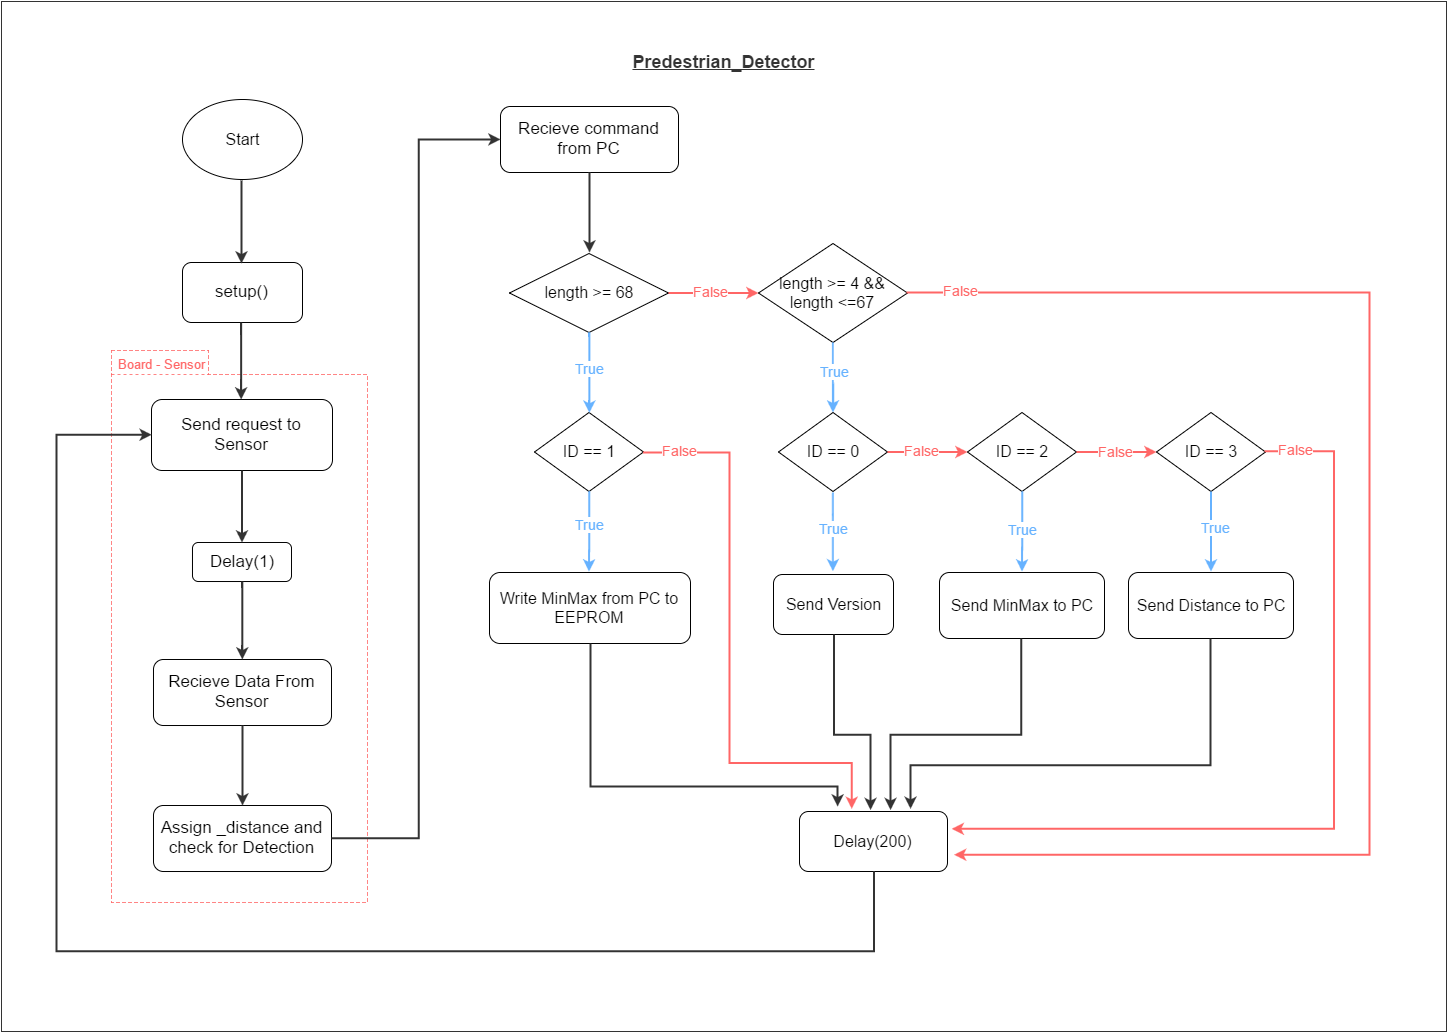

The diagram above was exported from draw.io. Its source (the exported page's mxGraphModel, read from the mxfile embedded in the PNG):
<mxGraphModel dx="2953" dy="4205" grid="1" gridSize="10" guides="1" tooltips="1" connect="1" arrows="1" fold="1" page="1" pageScale="1.5" pageWidth="850" pageHeight="1100" math="0" shadow="0">
  <root>
    <mxCell id="0" style=";html=1;" />
    <mxCell id="1" style=";html=1;" parent="0" />
    <mxCell id="5f44e757d2cde58b-162" value="" style="shape=folder;fontStyle=1;spacingTop=10;tabWidth=97;tabHeight=24;tabPosition=left;html=1;fillColor=none;dashed=1;strokeWidth=1;perimeterSpacing=1;opacity=80;strokeColor=#FF6666;" vertex="1" parent="1">
      <mxGeometry x="-125" y="-2821" width="256" height="552" as="geometry" />
    </mxCell>
    <mxCell id="702f9e65ea748608-1" value="" style="whiteSpace=wrap;html=1;strokeColor=#333333;strokeWidth=1;fillColor=none;fontColor=#FF6666;" vertex="1" parent="1">
      <mxGeometry x="-235" y="-3170" width="1445" height="1030" as="geometry" />
    </mxCell>
    <mxCell id="5f44e757d2cde58b-66" value="&lt;font style=&quot;font-size: 16px&quot;&gt;Start&lt;/font&gt;" style="ellipse;whiteSpace=wrap;html=1;" vertex="1" parent="1">
      <mxGeometry x="-54" y="-3072" width="120" height="80" as="geometry" />
    </mxCell>
    <mxCell id="5f44e757d2cde58b-67" value="&lt;font style=&quot;font-size: 17px&quot;&gt;setup()&lt;/font&gt;" style="rounded=1;whiteSpace=wrap;html=1;" vertex="1" parent="1">
      <mxGeometry x="-54" y="-2909" width="120" height="60" as="geometry" />
    </mxCell>
    <mxCell id="5f44e757d2cde58b-77" value="&lt;font style=&quot;font-size: 17px&quot;&gt;Send request to Sensor&lt;/font&gt;" style="rounded=1;whiteSpace=wrap;html=1;" vertex="1" parent="1">
      <mxGeometry x="-85" y="-2772" width="181" height="71" as="geometry" />
    </mxCell>
    <mxCell id="5f44e757d2cde58b-76" value="" style="endArrow=classic;html=1;strokeWidth=2;strokeColor=#333333;" edge="1" parent="1">
      <mxGeometry width="50" height="50" relative="1" as="geometry">
        <mxPoint x="5" y="-2991" as="sourcePoint" />
        <mxPoint x="5" y="-2908" as="targetPoint" />
      </mxGeometry>
    </mxCell>
    <mxCell id="5f44e757d2cde58b-79" value="&lt;font style=&quot;font-size: 17px&quot;&gt;Delay(1)&lt;/font&gt;" style="rounded=1;whiteSpace=wrap;html=1;" vertex="1" parent="1">
      <mxGeometry x="-44" y="-2629" width="99" height="39" as="geometry" />
    </mxCell>
    <mxCell id="5f44e757d2cde58b-78" value="" style="edgeStyle=orthogonalEdgeStyle;rounded=0;html=1;jettySize=auto;orthogonalLoop=1;strokeWidth=2;strokeColor=#333333;" edge="1" parent="1" source="5f44e757d2cde58b-67" target="5f44e757d2cde58b-77">
      <mxGeometry relative="1" as="geometry">
        <Array as="points">
          <mxPoint x="5" y="-2828" />
          <mxPoint x="5" y="-2828" />
        </Array>
      </mxGeometry>
    </mxCell>
    <mxCell id="5f44e757d2cde58b-81" value="&lt;font style=&quot;font-size: 17px&quot;&gt;Recieve Data From Sensor&lt;/font&gt;" style="rounded=1;whiteSpace=wrap;html=1;" vertex="1" parent="1">
      <mxGeometry x="-83" y="-2512" width="178" height="66" as="geometry" />
    </mxCell>
    <mxCell id="5f44e757d2cde58b-80" value="" style="edgeStyle=orthogonalEdgeStyle;rounded=0;html=1;jettySize=auto;orthogonalLoop=1;strokeWidth=2;strokeColor=#333333;" edge="1" parent="1" source="5f44e757d2cde58b-77" target="5f44e757d2cde58b-79">
      <mxGeometry relative="1" as="geometry" />
    </mxCell>
    <mxCell id="5f44e757d2cde58b-83" value="&lt;font style=&quot;font-size: 17px&quot;&gt;Assign _distance and check for Detection&lt;/font&gt;" style="rounded=1;whiteSpace=wrap;html=1;" vertex="1" parent="1">
      <mxGeometry x="-83" y="-2366" width="178" height="66" as="geometry" />
    </mxCell>
    <mxCell id="5f44e757d2cde58b-82" value="" style="edgeStyle=orthogonalEdgeStyle;rounded=0;html=1;jettySize=auto;orthogonalLoop=1;strokeWidth=2;strokeColor=#333333;" edge="1" parent="1" source="5f44e757d2cde58b-79" target="5f44e757d2cde58b-81">
      <mxGeometry relative="1" as="geometry">
        <Array as="points">
          <mxPoint x="6" y="-2533" />
          <mxPoint x="6" y="-2533" />
        </Array>
      </mxGeometry>
    </mxCell>
    <mxCell id="5f44e757d2cde58b-85" value="&lt;font style=&quot;font-size: 17px&quot;&gt;Recieve command from PC&lt;/font&gt;" style="rounded=1;whiteSpace=wrap;html=1;" vertex="1" parent="1">
      <mxGeometry x="264" y="-3065" width="178" height="66" as="geometry" />
    </mxCell>
    <mxCell id="5f44e757d2cde58b-84" value="" style="edgeStyle=orthogonalEdgeStyle;rounded=0;html=1;jettySize=auto;orthogonalLoop=1;strokeWidth=2;strokeColor=#333333;" edge="1" parent="1" source="5f44e757d2cde58b-81" target="5f44e757d2cde58b-83">
      <mxGeometry relative="1" as="geometry" />
    </mxCell>
    <mxCell id="5f44e757d2cde58b-86" value="" style="edgeStyle=orthogonalEdgeStyle;rounded=0;html=1;jettySize=auto;orthogonalLoop=1;strokeWidth=2;strokeColor=#333333;" edge="1" parent="1" source="5f44e757d2cde58b-83" target="5f44e757d2cde58b-85">
      <mxGeometry relative="1" as="geometry">
        <Array as="points">
          <mxPoint x="182" y="-2333" />
          <mxPoint x="182" y="-3032" />
        </Array>
      </mxGeometry>
    </mxCell>
    <mxCell id="5f44e757d2cde58b-88" value="" style="edgeStyle=orthogonalEdgeStyle;rounded=0;html=1;jettySize=auto;orthogonalLoop=1;strokeWidth=2;strokeColor=#333333;" edge="1" parent="1">
      <mxGeometry relative="1" as="geometry">
        <mxPoint x="353" y="-2999" as="sourcePoint" />
        <mxPoint x="353" y="-2919" as="targetPoint" />
      </mxGeometry>
    </mxCell>
    <mxCell id="5f44e757d2cde58b-89" value="&lt;div&gt;&lt;font style=&quot;font-size: 16px&quot;&gt;length &amp;gt;= 68&lt;/font&gt;&lt;/div&gt;" style="rhombus;whiteSpace=wrap;html=1;" vertex="1" parent="1">
      <mxGeometry x="273" y="-2918" width="159" height="79" as="geometry" />
    </mxCell>
    <mxCell id="5f44e757d2cde58b-94" value="&lt;div&gt;&lt;font style=&quot;font-size: 16px&quot;&gt;ID == 1&lt;/font&gt;&lt;/div&gt;" style="rhombus;whiteSpace=wrap;html=1;" vertex="1" parent="1">
      <mxGeometry x="298" y="-2759" width="109" height="79" as="geometry" />
    </mxCell>
    <mxCell id="5f44e757d2cde58b-101" value="&lt;span style=&quot;font-size: 16px&quot;&gt;length &amp;gt;= 4 &amp;amp;&amp;amp; length &amp;lt;=67&lt;/span&gt;" style="rhombus;whiteSpace=wrap;html=1;" vertex="1" parent="1">
      <mxGeometry x="522" y="-2928" width="149" height="99" as="geometry" />
    </mxCell>
    <mxCell id="5f44e757d2cde58b-95" value="" style="edgeStyle=orthogonalEdgeStyle;rounded=0;html=1;jettySize=auto;orthogonalLoop=1;strokeColor=#66B2FF;strokeWidth=2;" edge="1" parent="1" source="5f44e757d2cde58b-89" target="5f44e757d2cde58b-94">
      <mxGeometry relative="1" as="geometry" />
    </mxCell>
    <mxCell id="5f44e757d2cde58b-96" value="&lt;font style=&quot;font-size: 14px&quot;&gt;True&lt;/font&gt;" style="text;html=1;resizable=0;points=[];align=center;verticalAlign=middle;labelBackgroundColor=#ffffff;fontColor=#66B2FF;" vertex="1" connectable="0" parent="5f44e757d2cde58b-95">
      <mxGeometry x="0.1143" y="3" relative="1" as="geometry">
        <mxPoint x="-3" y="-9" as="offset" />
      </mxGeometry>
    </mxCell>
    <mxCell id="5f44e757d2cde58b-98" value="" style="edgeStyle=orthogonalEdgeStyle;rounded=0;html=1;jettySize=auto;orthogonalLoop=1;strokeColor=#66B2FF;strokeWidth=2;" edge="1" parent="1" source="5f44e757d2cde58b-94">
      <mxGeometry relative="1" as="geometry">
        <mxPoint x="352.5000000000002" y="-2600" as="targetPoint" />
      </mxGeometry>
    </mxCell>
    <mxCell id="5f44e757d2cde58b-100" value="&lt;font style=&quot;font-size: 14px&quot;&gt;True&lt;/font&gt;" style="text;html=1;resizable=0;points=[];align=center;verticalAlign=middle;labelBackgroundColor=#ffffff;fontColor=#66B2FF;" vertex="1" connectable="0" parent="5f44e757d2cde58b-98">
      <mxGeometry x="-0.1816" relative="1" as="geometry">
        <mxPoint as="offset" />
      </mxGeometry>
    </mxCell>
    <mxCell id="5f44e757d2cde58b-99" value="&lt;font style=&quot;font-size: 16px&quot;&gt;Write MinMax from PC to EEPROM&lt;/font&gt;" style="rounded=1;whiteSpace=wrap;html=1;" vertex="1" parent="1">
      <mxGeometry x="253" y="-2599" width="201" height="71" as="geometry" />
    </mxCell>
    <mxCell id="5f44e757d2cde58b-102" value="" style="edgeStyle=orthogonalEdgeStyle;rounded=0;html=1;jettySize=auto;orthogonalLoop=1;strokeColor=#FF6666;strokeWidth=2;" edge="1" parent="1" source="5f44e757d2cde58b-89" target="5f44e757d2cde58b-101">
      <mxGeometry relative="1" as="geometry" />
    </mxCell>
    <mxCell id="5f44e757d2cde58b-103" value="&lt;font style=&quot;font-size: 14px&quot;&gt;False&lt;/font&gt;" style="text;html=1;resizable=0;points=[];align=center;verticalAlign=middle;labelBackgroundColor=#ffffff;fontColor=#FF6666;" vertex="1" connectable="0" parent="5f44e757d2cde58b-102">
      <mxGeometry x="0.2825" y="-3" relative="1" as="geometry">
        <mxPoint x="-16" y="-5" as="offset" />
      </mxGeometry>
    </mxCell>
    <mxCell id="5f44e757d2cde58b-109" value="" style="edgeStyle=orthogonalEdgeStyle;rounded=0;html=1;jettySize=auto;orthogonalLoop=1;strokeColor=#66B2FF;strokeWidth=2;" edge="1" parent="1" source="5f44e757d2cde58b-101">
      <mxGeometry relative="1" as="geometry">
        <mxPoint x="596.5" y="-2759" as="targetPoint" />
      </mxGeometry>
    </mxCell>
    <mxCell id="5f44e757d2cde58b-110" value="&lt;font style=&quot;font-size: 14px&quot;&gt;True&lt;/font&gt;" style="text;html=1;resizable=0;points=[];align=center;verticalAlign=middle;labelBackgroundColor=#ffffff;fontColor=#66B2FF;" vertex="1" connectable="0" parent="5f44e757d2cde58b-109">
      <mxGeometry x="0.0694" y="-1" relative="1" as="geometry">
        <mxPoint x="2" y="-9" as="offset" />
      </mxGeometry>
    </mxCell>
    <mxCell id="5f44e757d2cde58b-111" value="&lt;font style=&quot;font-size: 16px&quot;&gt;Send Version&lt;/font&gt;" style="rounded=1;whiteSpace=wrap;html=1;" vertex="1" parent="1">
      <mxGeometry x="537" y="-2597" width="120" height="60" as="geometry" />
    </mxCell>
    <mxCell id="5f44e757d2cde58b-113" value="" style="edgeStyle=orthogonalEdgeStyle;rounded=0;html=1;jettySize=auto;orthogonalLoop=1;strokeColor=#66B2FF;strokeWidth=2;" edge="1" parent="1">
      <mxGeometry relative="1" as="geometry">
        <mxPoint x="596" y="-2679" as="sourcePoint" />
        <mxPoint x="596.5" y="-2600" as="targetPoint" />
        <Array as="points">
          <mxPoint x="595" y="-2657" />
          <mxPoint x="596" y="-2657" />
        </Array>
      </mxGeometry>
    </mxCell>
    <mxCell id="5f44e757d2cde58b-114" value="&lt;font style=&quot;font-size: 14px&quot; color=&quot;#66b2ff&quot;&gt;True&lt;/font&gt;" style="text;html=1;resizable=0;points=[];align=center;verticalAlign=middle;labelBackgroundColor=#ffffff;" vertex="1" connectable="0" parent="5f44e757d2cde58b-113">
      <mxGeometry x="-0.0726" y="11" relative="1" as="geometry">
        <mxPoint x="-11" as="offset" />
      </mxGeometry>
    </mxCell>
    <mxCell id="5f44e757d2cde58b-118" value="&lt;font style=&quot;font-size: 16px&quot;&gt;Send MinMax to PC&lt;/font&gt;" style="rounded=1;whiteSpace=wrap;html=1;" vertex="1" parent="1">
      <mxGeometry x="703" y="-2599" width="165" height="66" as="geometry" />
    </mxCell>
    <mxCell id="5f44e757d2cde58b-126" value="&lt;div&gt;&lt;font style=&quot;font-size: 16px&quot;&gt;ID == 0&lt;/font&gt;&lt;/div&gt;" style="rhombus;whiteSpace=wrap;html=1;" vertex="1" parent="1">
      <mxGeometry x="542" y="-2759" width="109" height="79" as="geometry" />
    </mxCell>
    <mxCell id="5f44e757d2cde58b-129" value="&lt;div&gt;&lt;font style=&quot;font-size: 16px&quot;&gt;ID == 2&lt;/font&gt;&lt;/div&gt;" style="rhombus;whiteSpace=wrap;html=1;" vertex="1" parent="1">
      <mxGeometry x="731" y="-2759" width="109" height="79" as="geometry" />
    </mxCell>
    <mxCell id="5f44e757d2cde58b-130" value="" style="edgeStyle=orthogonalEdgeStyle;rounded=0;html=1;jettySize=auto;orthogonalLoop=1;strokeColor=#FF6666;strokeWidth=2;" edge="1" parent="1" source="5f44e757d2cde58b-126" target="5f44e757d2cde58b-129">
      <mxGeometry relative="1" as="geometry" />
    </mxCell>
    <mxCell id="5f44e757d2cde58b-140" value="&lt;font style=&quot;font-size: 14px&quot;&gt;False&lt;/font&gt;" style="text;html=1;resizable=0;points=[];align=center;verticalAlign=middle;labelBackgroundColor=#ffffff;fontColor=#FF6666;" vertex="1" connectable="0" parent="5f44e757d2cde58b-130">
      <mxGeometry x="0.1107" y="-2" relative="1" as="geometry">
        <mxPoint x="-11" y="-4" as="offset" />
      </mxGeometry>
    </mxCell>
    <mxCell id="5f44e757d2cde58b-131" value="&lt;div&gt;&lt;font style=&quot;font-size: 16px&quot;&gt;ID == 3&lt;/font&gt;&lt;/div&gt;" style="rhombus;whiteSpace=wrap;html=1;" vertex="1" parent="1">
      <mxGeometry x="920" y="-2759" width="109" height="79" as="geometry" />
    </mxCell>
    <mxCell id="5f44e757d2cde58b-132" value="" style="edgeStyle=orthogonalEdgeStyle;rounded=0;html=1;jettySize=auto;orthogonalLoop=1;strokeColor=#FF6666;strokeWidth=2;" edge="1" parent="1" source="5f44e757d2cde58b-129" target="5f44e757d2cde58b-131">
      <mxGeometry relative="1" as="geometry" />
    </mxCell>
    <mxCell id="5f44e757d2cde58b-142" value="&lt;font style=&quot;font-size: 14px&quot;&gt;False&lt;/font&gt;" style="text;html=1;resizable=0;points=[];align=center;verticalAlign=middle;labelBackgroundColor=#ffffff;fontColor=#FF6666;" vertex="1" connectable="0" parent="5f44e757d2cde58b-132">
      <mxGeometry x="-0.3643" y="3" relative="1" as="geometry">
        <mxPoint x="13" y="2" as="offset" />
      </mxGeometry>
    </mxCell>
    <mxCell id="5f44e757d2cde58b-134" value="" style="edgeStyle=orthogonalEdgeStyle;rounded=0;html=1;jettySize=auto;orthogonalLoop=1;strokeColor=#66B2FF;strokeWidth=2;" edge="1" parent="1" source="5f44e757d2cde58b-129">
      <mxGeometry relative="1" as="geometry">
        <mxPoint x="785.5" y="-2600" as="targetPoint" />
      </mxGeometry>
    </mxCell>
    <mxCell id="5f44e757d2cde58b-138" value="&lt;font style=&quot;font-size: 14px&quot;&gt;True&lt;/font&gt;" style="text;html=1;resizable=0;points=[];align=center;verticalAlign=middle;labelBackgroundColor=#ffffff;fontColor=#66B2FF;" vertex="1" connectable="0" parent="5f44e757d2cde58b-134">
      <mxGeometry x="-0.0743" relative="1" as="geometry">
        <mxPoint as="offset" />
      </mxGeometry>
    </mxCell>
    <mxCell id="5f44e757d2cde58b-136" value="" style="edgeStyle=orthogonalEdgeStyle;rounded=0;html=1;jettySize=auto;orthogonalLoop=1;strokeColor=#66B2FF;strokeWidth=2;" edge="1" parent="1" source="5f44e757d2cde58b-131">
      <mxGeometry relative="1" as="geometry">
        <mxPoint x="974.5" y="-2600" as="targetPoint" />
      </mxGeometry>
    </mxCell>
    <mxCell id="5f44e757d2cde58b-139" value="&lt;font style=&quot;font-size: 14px&quot;&gt;True&lt;/font&gt;" style="text;html=1;resizable=0;points=[];align=center;verticalAlign=middle;labelBackgroundColor=#ffffff;fontColor=#66B2FF;" vertex="1" connectable="0" parent="5f44e757d2cde58b-136">
      <mxGeometry x="0.0009" y="7" relative="1" as="geometry">
        <mxPoint x="-3" y="-5" as="offset" />
      </mxGeometry>
    </mxCell>
    <mxCell id="5f44e757d2cde58b-137" value="&lt;font style=&quot;font-size: 16px&quot;&gt;Send Distance to PC&lt;/font&gt;" style="rounded=1;whiteSpace=wrap;html=1;" vertex="1" parent="1">
      <mxGeometry x="892" y="-2599" width="165" height="66" as="geometry" />
    </mxCell>
    <mxCell id="5f44e757d2cde58b-143" value="&lt;font style=&quot;font-size: 16px&quot;&gt;Delay(200)&lt;/font&gt;" style="rounded=1;whiteSpace=wrap;html=1;" vertex="1" parent="1">
      <mxGeometry x="563" y="-2360" width="148" height="60" as="geometry" />
    </mxCell>
    <mxCell id="5f44e757d2cde58b-148" value="" style="edgeStyle=orthogonalEdgeStyle;rounded=0;html=1;jettySize=auto;orthogonalLoop=1;strokeWidth=2;strokeColor=#333333;" edge="1" parent="1" source="5f44e757d2cde58b-111">
      <mxGeometry relative="1" as="geometry">
        <mxPoint x="634" y="-2362" as="targetPoint" />
        <Array as="points">
          <mxPoint x="597" y="-2437" />
          <mxPoint x="634" y="-2437" />
        </Array>
      </mxGeometry>
    </mxCell>
    <mxCell id="5f44e757d2cde58b-150" value="" style="edgeStyle=orthogonalEdgeStyle;rounded=0;html=1;jettySize=auto;orthogonalLoop=1;strokeWidth=2;strokeColor=#333333;" edge="1" parent="1" source="5f44e757d2cde58b-118">
      <mxGeometry relative="1" as="geometry">
        <mxPoint x="654" y="-2362" as="targetPoint" />
        <Array as="points">
          <mxPoint x="785" y="-2437" />
          <mxPoint x="654" y="-2437" />
        </Array>
      </mxGeometry>
    </mxCell>
    <mxCell id="5f44e757d2cde58b-152" value="" style="edgeStyle=orthogonalEdgeStyle;rounded=0;html=1;jettySize=auto;orthogonalLoop=1;strokeWidth=2;strokeColor=#333333;" edge="1" parent="1" source="5f44e757d2cde58b-137">
      <mxGeometry relative="1" as="geometry">
        <mxPoint x="674" y="-2363" as="targetPoint" />
        <Array as="points">
          <mxPoint x="974" y="-2406" />
          <mxPoint x="674" y="-2406" />
          <mxPoint x="674" y="-2372" />
        </Array>
      </mxGeometry>
    </mxCell>
    <mxCell id="5f44e757d2cde58b-154" value="" style="edgeStyle=orthogonalEdgeStyle;rounded=0;html=1;jettySize=auto;orthogonalLoop=1;strokeColor=#FF6666;strokeWidth=2;" edge="1" parent="1" source="5f44e757d2cde58b-131">
      <mxGeometry relative="1" as="geometry">
        <mxPoint x="715" y="-2343" as="targetPoint" />
        <Array as="points">
          <mxPoint x="1097" y="-2720" />
          <mxPoint x="1097" y="-2343" />
          <mxPoint x="721" y="-2343" />
        </Array>
      </mxGeometry>
    </mxCell>
    <mxCell id="5f44e757d2cde58b-155" value="&lt;font style=&quot;font-size: 14px&quot;&gt;False&lt;/font&gt;" style="text;html=1;resizable=0;points=[];align=center;verticalAlign=middle;labelBackgroundColor=#ffffff;fontColor=#FF6666;" vertex="1" connectable="0" parent="5f44e757d2cde58b-154">
      <mxGeometry x="-0.8936" y="-4" relative="1" as="geometry">
        <mxPoint x="-14" y="-6" as="offset" />
      </mxGeometry>
    </mxCell>
    <mxCell id="5f44e757d2cde58b-157" value="" style="edgeStyle=orthogonalEdgeStyle;rounded=0;html=1;jettySize=auto;orthogonalLoop=1;strokeColor=#FF6666;strokeWidth=2;" edge="1" parent="1" source="5f44e757d2cde58b-101">
      <mxGeometry relative="1" as="geometry">
        <mxPoint x="717" y="-2316.8571428571427" as="targetPoint" />
        <Array as="points">
          <mxPoint x="1133" y="-2879" />
          <mxPoint x="1133" y="-2317" />
        </Array>
      </mxGeometry>
    </mxCell>
    <mxCell id="5f44e757d2cde58b-158" value="&lt;font style=&quot;font-size: 14px&quot;&gt;False&lt;/font&gt;" style="text;html=1;resizable=0;points=[];align=center;verticalAlign=middle;labelBackgroundColor=#ffffff;fontColor=#FF6666;" vertex="1" connectable="0" parent="5f44e757d2cde58b-157">
      <mxGeometry x="-0.8862" y="-4" relative="1" as="geometry">
        <mxPoint x="-29" y="-6" as="offset" />
      </mxGeometry>
    </mxCell>
    <mxCell id="5f44e757d2cde58b-166" value="&lt;font color=&quot;#ff6666&quot; style=&quot;font-size: 13px&quot;&gt;Board - Sensor&lt;/font&gt;" style="html=1;dashed=1;strokeColor=none;strokeWidth=1;fillColor=none;" vertex="1" parent="1">
      <mxGeometry x="-115" y="-2822" width="81" height="28" as="geometry" />
    </mxCell>
    <mxCell id="5f44e757d2cde58b-168" value="" style="edgeStyle=orthogonalEdgeStyle;rounded=0;html=1;jettySize=auto;orthogonalLoop=1;strokeColor=#FF6666;strokeWidth=2;" edge="1" parent="1" source="5f44e757d2cde58b-94">
      <mxGeometry relative="1" as="geometry">
        <mxPoint x="615" y="-2363" as="targetPoint" />
        <Array as="points">
          <mxPoint x="493" y="-2719" />
          <mxPoint x="493" y="-2409" />
          <mxPoint x="615" y="-2409" />
          <mxPoint x="615" y="-2402" />
        </Array>
      </mxGeometry>
    </mxCell>
    <mxCell id="5f44e757d2cde58b-171" value="&lt;font style=&quot;font-size: 14px&quot;&gt;False&lt;/font&gt;" style="text;html=1;resizable=0;points=[];align=center;verticalAlign=middle;labelBackgroundColor=#ffffff;fontColor=#FF6666;" vertex="1" connectable="0" parent="5f44e757d2cde58b-168">
      <mxGeometry x="-0.8294" y="4" relative="1" as="geometry">
        <mxPoint x="-12" y="2" as="offset" />
      </mxGeometry>
    </mxCell>
    <mxCell id="5f44e757d2cde58b-170" value="" style="edgeStyle=orthogonalEdgeStyle;rounded=0;html=1;jettySize=auto;orthogonalLoop=1;strokeColor=#333333;strokeWidth=2;" edge="1" parent="1" source="5f44e757d2cde58b-99">
      <mxGeometry relative="1" as="geometry">
        <mxPoint x="601" y="-2365" as="targetPoint" />
        <Array as="points">
          <mxPoint x="354" y="-2385" />
          <mxPoint x="601" y="-2385" />
        </Array>
      </mxGeometry>
    </mxCell>
    <mxCell id="702f9e65ea748608-2" value="&lt;font color=&quot;#333333&quot; style=&quot;font-size: 18px&quot;&gt;&lt;b&gt;&lt;u&gt;Predestrian_Detector&lt;/u&gt;&lt;/b&gt;&lt;/font&gt;" style="whiteSpace=wrap;html=1;strokeColor=none;strokeWidth=1;fillColor=none;fontColor=#FF6666;" vertex="1" parent="1">
      <mxGeometry x="381" y="-3140" width="213" height="60" as="geometry" />
    </mxCell>
    <mxCell id="702f9e65ea748608-4" style="edgeStyle=orthogonalEdgeStyle;rounded=0;html=1;exitX=0.5;exitY=1;entryX=0;entryY=0.5;jettySize=auto;orthogonalLoop=1;strokeColor=#333333;strokeWidth=2;fontColor=#FF6666;" edge="1" parent="1" source="5f44e757d2cde58b-143" target="5f44e757d2cde58b-77">
      <mxGeometry relative="1" as="geometry">
        <Array as="points">
          <mxPoint x="638" y="-2220" />
          <mxPoint x="-180" y="-2220" />
          <mxPoint x="-180" y="-2737" />
        </Array>
      </mxGeometry>
    </mxCell>
  </root>
</mxGraphModel>